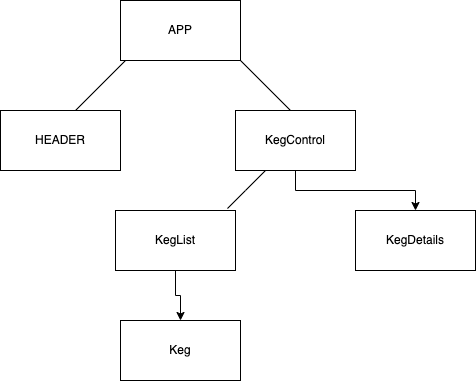

The diagram above was exported from draw.io. Its source (the exported page's mxGraphModel, read from the mxfile embedded in the PNG):
<mxGraphModel dx="946" dy="614" grid="1" gridSize="10" guides="1" tooltips="1" connect="1" arrows="1" fold="1" page="1" pageScale="1" pageWidth="850" pageHeight="1100" math="0" shadow="0">
  <root>
    <mxCell id="0" />
    <mxCell id="1" parent="0" />
    <mxCell id="xGAPfvLLDAWvPXb0-Gmt-1" value="APP" style="rounded=0;whiteSpace=wrap;html=1;" vertex="1" parent="1">
      <mxGeometry x="365" y="40" width="120" height="60" as="geometry" />
    </mxCell>
    <mxCell id="xGAPfvLLDAWvPXb0-Gmt-2" value="HEADER" style="rounded=0;whiteSpace=wrap;html=1;" vertex="1" parent="1">
      <mxGeometry x="245" y="150" width="120" height="60" as="geometry" />
    </mxCell>
    <mxCell id="xGAPfvLLDAWvPXb0-Gmt-20" value="" style="edgeStyle=orthogonalEdgeStyle;rounded=0;orthogonalLoop=1;jettySize=auto;html=1;" edge="1" parent="1" source="xGAPfvLLDAWvPXb0-Gmt-3" target="xGAPfvLLDAWvPXb0-Gmt-19">
      <mxGeometry relative="1" as="geometry" />
    </mxCell>
    <mxCell id="xGAPfvLLDAWvPXb0-Gmt-3" value="KegControl" style="rounded=0;whiteSpace=wrap;html=1;" vertex="1" parent="1">
      <mxGeometry x="480" y="150" width="120" height="60" as="geometry" />
    </mxCell>
    <mxCell id="xGAPfvLLDAWvPXb0-Gmt-4" value="" style="endArrow=none;html=1;rounded=0;" edge="1" parent="1">
      <mxGeometry width="50" height="50" relative="1" as="geometry">
        <mxPoint x="320" y="150" as="sourcePoint" />
        <mxPoint x="370" y="100" as="targetPoint" />
      </mxGeometry>
    </mxCell>
    <mxCell id="xGAPfvLLDAWvPXb0-Gmt-5" value="" style="endArrow=none;html=1;rounded=0;" edge="1" parent="1">
      <mxGeometry width="50" height="50" relative="1" as="geometry">
        <mxPoint x="485" y="100" as="sourcePoint" />
        <mxPoint x="535" y="150" as="targetPoint" />
        <Array as="points" />
      </mxGeometry>
    </mxCell>
    <mxCell id="xGAPfvLLDAWvPXb0-Gmt-18" value="" style="edgeStyle=orthogonalEdgeStyle;rounded=0;orthogonalLoop=1;jettySize=auto;html=1;" edge="1" parent="1" source="xGAPfvLLDAWvPXb0-Gmt-7" target="xGAPfvLLDAWvPXb0-Gmt-9">
      <mxGeometry relative="1" as="geometry" />
    </mxCell>
    <mxCell id="xGAPfvLLDAWvPXb0-Gmt-7" value="KegList" style="rounded=0;whiteSpace=wrap;html=1;" vertex="1" parent="1">
      <mxGeometry x="360" y="250" width="120" height="60" as="geometry" />
    </mxCell>
    <mxCell id="xGAPfvLLDAWvPXb0-Gmt-9" value="Keg" style="rounded=0;whiteSpace=wrap;html=1;" vertex="1" parent="1">
      <mxGeometry x="365" y="360" width="120" height="60" as="geometry" />
    </mxCell>
    <mxCell id="xGAPfvLLDAWvPXb0-Gmt-10" value="" style="endArrow=none;html=1;rounded=0;exitX=0.933;exitY=-0.033;exitDx=0;exitDy=0;exitPerimeter=0;" edge="1" parent="1" source="xGAPfvLLDAWvPXb0-Gmt-7">
      <mxGeometry width="50" height="50" relative="1" as="geometry">
        <mxPoint x="480" y="240" as="sourcePoint" />
        <mxPoint x="510" y="210" as="targetPoint" />
        <Array as="points">
          <mxPoint x="490" y="230" />
        </Array>
      </mxGeometry>
    </mxCell>
    <mxCell id="xGAPfvLLDAWvPXb0-Gmt-19" value="KegDetails" style="rounded=0;whiteSpace=wrap;html=1;" vertex="1" parent="1">
      <mxGeometry x="600" y="250" width="120" height="60" as="geometry" />
    </mxCell>
  </root>
</mxGraphModel>